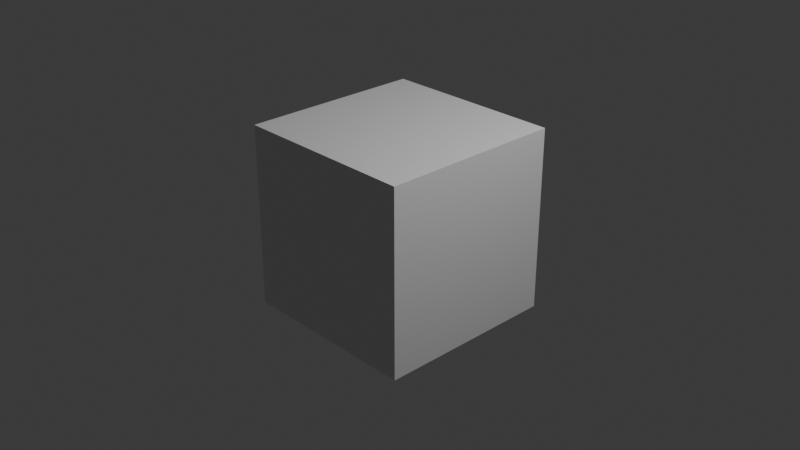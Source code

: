 # Source: ProbeViz.blend  (saved by Blender 4.5.88; exported with 4.5.12 LTS)
import bpy
from mathutils import Matrix  # noqa: F401  (used for matrix-valued properties, if any)

bpy.ops.wm.read_factory_settings(use_empty=True)
scene = bpy.context.scene
scene.name = 'Scene'

# ---- collections
col_collection = bpy.data.collections.new('Collection'); scene.collection.children.link(col_collection)

# ---- materials (node trees are filled in below, after node groups)
mat_material = bpy.data.materials.new('Material')
mat_material.alpha_threshold = 0.0
mat_material.roughness = 0.5
mat_material.line_color = (0.0, 0.0, 0.0, 1.0)

# ---- material node trees
mat_material.use_nodes = True; mat_material.node_tree.nodes.clear()
_N = mat_material.node_tree.nodes; _L = mat_material.node_tree.links
n0 = _N.new('ShaderNodeOutputMaterial'); n0.name = 'Material Output'; n0.location = (200, 100)
n1 = _N.new('ShaderNodeBsdfPrincipled'); n1.name = 'Principled BSDF'; n1.location = (-200, 100)
n1.inputs[3].default_value = 1.45
_L.new(n1.outputs[0], n0.inputs[0])
n0.is_active_output = True

# ---- world
world_world = bpy.data.worlds.new('World'); scene.world = world_world
world_world.use_nodes = True; world_world.node_tree.nodes.clear()
_N = world_world.node_tree.nodes; _L = world_world.node_tree.links
n0 = _N.new('ShaderNodeOutputWorld'); n0.name = 'World Output'; n0.location = (200, 100)
n1 = _N.new('ShaderNodeBackground'); n1.name = 'Background'; n1.location = (-200, 100)
n1.inputs[0].default_value = (0.05088, 0.05088, 0.05088, 1.0)
_L.new(n1.outputs[0], n0.inputs[0])
n0.is_active_output = True
world_world.color = (0.05088, 0.05088, 0.05088)
world_world.sun_shadow_jitter_overblur = 0.0

# ---- cameras
cam_camera = bpy.data.cameras.new('Camera')
cam_camera.clip_end = 100.0
cam_camera.ortho_scale = 7.314

# ---- lights
light_light = bpy.data.lights.new('Light', 'POINT')
light_light.energy = 1000.0
light_light.shadow_soft_size = 0.1

# ---- meshes
me_cube = bpy.data.meshes.new('Cube')
me_cube.from_pydata([(1.0, 1.0, 1.0), (1.0, 1.0, -1.0), (1.0, -1.0, 1.0), (1.0, -1.0, -1.0), (-1.0, 1.0, 1.0), (-1.0, 1.0, -1.0), (-1.0, -1.0, 1.0), (-1.0, -1.0, -1.0)], [], [(0, 4, 6, 2), (3, 2, 6, 7), (7, 6, 4, 5), (5, 1, 3, 7), (1, 0, 2, 3), (5, 4, 0, 1)])
_uv = me_cube.uv_layers.new(name='UVMap')
_uv.uv.foreach_set('vector', [0.625, 0.5, 0.875, 0.5, 0.875, 0.75, 0.625, 0.75, 0.375, 0.75, 0.625, 0.75, 0.625, 1.0, 0.375, 1.0, 0.375, 0.0, 0.625, 0.0, 0.625, 0.25, 0.375, 0.25, 0.125, 0.5, 0.375, 0.5, 0.375, 0.75, 0.125, 0.75, 0.375, 0.5, 0.625, 0.5, 0.625, 0.75, 0.375, 0.75, 0.375, 0.25, 0.625, 0.25, 0.625, 0.5, 0.375, 0.5])
me_cube.materials.append(mat_material)
me_cube.use_mirror_vertex_groups = False
me_cube.update()

# ---- objects
ob_cube = bpy.data.objects.new('Cube', me_cube)
ob_light = bpy.data.objects.new('Light', light_light)
ob_camera = bpy.data.objects.new('Camera', cam_camera)

# ---- transforms, parenting, visibility, modifiers, constraints
ob_cube.location = (0.0, 0.0, 0.0)
ob_cube.lock_rotations_4d = False
ob_cube.empty_display_type = 'ARROWS'
ob_cube.lineart.crease_threshold = 0.0
ob_light.location = (4.076, 1.005, 5.904)
ob_light.rotation_euler = (0.6503, 0.05522, 1.866)
ob_light.lock_rotations_4d = False
ob_light.empty_display_type = 'ARROWS'
ob_light.color = (0.0, 0.0, 0.0, 0.0)
ob_light.lineart.crease_threshold = 0.0
ob_camera.location = (7.359, -6.926, 4.958)
ob_camera.rotation_euler = (1.109, 0.0, 0.8149)
ob_camera.lock_rotations_4d = False
ob_camera.empty_display_type = 'ARROWS'
ob_camera.color = (0.0, 0.0, 0.0, 0.0)
ob_camera.display_type = 'WIRE'
ob_camera.lineart.crease_threshold = 0.0

# ---- collection membership
col_collection.objects.link(ob_cube)
col_collection.objects.link(ob_light)
col_collection.objects.link(ob_camera)

# ---- scene / render settings (as saved in the file)
scene.camera = ob_camera
scene.frame_start = 1; scene.frame_end = 250; scene.frame_set(1)
scene.render.engine = 'BLENDER_EEVEE_NEXT'
bpy.context.view_layer.update()
